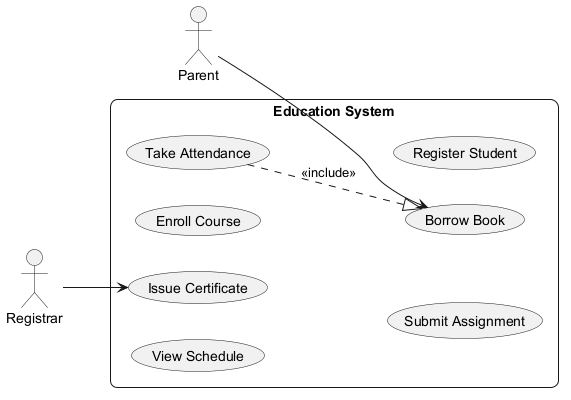

The diagram above was rendered by PlantUML. Its source (embedded in the PNG):
@startuml
skinparam backgroundColor #FFFFFF
skinparam roundCorner 15
left to right direction
actor "Parent" as P
actor "Registrar" as R
rectangle "Education System" {
  usecase "View Schedule" as UC_ViewSchedule
  usecase "Enroll Course" as UC_EnrollCourse
  usecase "Issue Certificate" as UC_IssueCertificate
  usecase "Submit Assignment" as UC_SubmitAssignment
  usecase "Register Student" as UC_RegisterStudent
  usecase "Take Attendance" as UC_TakeAttendance
  usecase "Borrow Book" as UC_BorrowBook
}
P --> UC_BorrowBook
R --> UC_IssueCertificate
UC_TakeAttendance ..|> UC_BorrowBook : <<include>>
@enduml